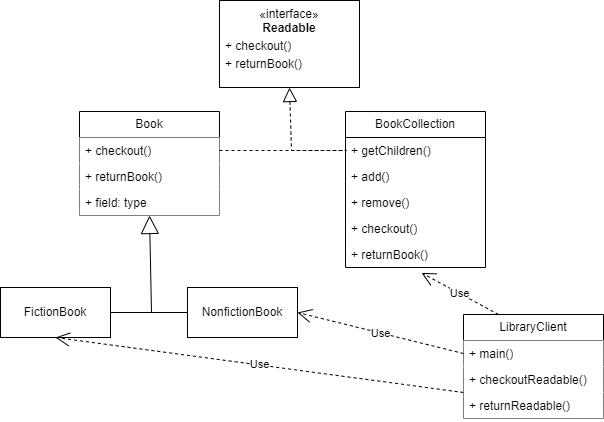

The diagram above was exported from draw.io. Its source (the exported page's mxGraphModel, read from the mxfile embedded in the PNG):
<mxGraphModel dx="1050" dy="530" grid="0" gridSize="10" guides="1" tooltips="1" connect="1" arrows="1" fold="1" page="1" pageScale="1" pageWidth="800" pageHeight="500" background="#ffffff" math="0" shadow="0">
  <root>
    <mxCell id="0" />
    <mxCell id="1" parent="0" />
    <mxCell id="GUDssmybpqcIncTu4JnV-1" value="«interface»&lt;br&gt;&lt;b&gt;Readable&lt;/b&gt;" style="html=1;whiteSpace=wrap;verticalAlign=top;" parent="1" vertex="1">
      <mxGeometry x="344" y="16" width="140" height="87" as="geometry" />
    </mxCell>
    <mxCell id="GUDssmybpqcIncTu4JnV-2" value="Book" style="swimlane;fontStyle=0;childLayout=stackLayout;horizontal=1;startSize=26;fillColor=default;horizontalStack=0;resizeParent=1;resizeParentMax=0;resizeLast=0;collapsible=1;marginBottom=0;whiteSpace=wrap;html=1;labelBackgroundColor=default;" parent="1" vertex="1">
      <mxGeometry x="204" y="127" width="140" height="104" as="geometry" />
    </mxCell>
    <mxCell id="GUDssmybpqcIncTu4JnV-3" value="+ checkout()" style="text;strokeColor=none;fillColor=default;align=left;verticalAlign=top;spacingLeft=4;spacingRight=4;overflow=hidden;rotatable=0;points=[[0,0.5],[1,0.5]];portConstraint=eastwest;whiteSpace=wrap;html=1;labelBackgroundColor=default;" parent="GUDssmybpqcIncTu4JnV-2" vertex="1">
      <mxGeometry y="26" width="140" height="26" as="geometry" />
    </mxCell>
    <mxCell id="GUDssmybpqcIncTu4JnV-4" value="+ returnBook()" style="text;strokeColor=none;fillColor=default;align=left;verticalAlign=top;spacingLeft=4;spacingRight=4;overflow=hidden;rotatable=0;points=[[0,0.5],[1,0.5]];portConstraint=eastwest;whiteSpace=wrap;html=1;" parent="GUDssmybpqcIncTu4JnV-2" vertex="1">
      <mxGeometry y="52" width="140" height="26" as="geometry" />
    </mxCell>
    <mxCell id="GUDssmybpqcIncTu4JnV-5" value="+ field: type" style="text;strokeColor=none;fillColor=default;align=left;verticalAlign=top;spacingLeft=4;spacingRight=4;overflow=hidden;rotatable=0;points=[[0,0.5],[1,0.5]];portConstraint=eastwest;whiteSpace=wrap;html=1;" parent="GUDssmybpqcIncTu4JnV-2" vertex="1">
      <mxGeometry y="78" width="140" height="26" as="geometry" />
    </mxCell>
    <mxCell id="GUDssmybpqcIncTu4JnV-6" value="+&amp;nbsp;checkout()" style="text;strokeColor=none;fillColor=none;align=left;verticalAlign=top;spacingLeft=4;spacingRight=4;overflow=hidden;rotatable=0;points=[[0,0.5],[1,0.5]];portConstraint=eastwest;whiteSpace=wrap;html=1;" parent="1" vertex="1">
      <mxGeometry x="344" y="48" width="154" height="26" as="geometry" />
    </mxCell>
    <mxCell id="GUDssmybpqcIncTu4JnV-7" value="+&amp;nbsp;returnBook&lt;span style=&quot;background-color: initial;&quot;&gt;()&lt;/span&gt;" style="text;strokeColor=none;fillColor=none;align=left;verticalAlign=top;spacingLeft=4;spacingRight=4;overflow=hidden;rotatable=0;points=[[0,0.5],[1,0.5]];portConstraint=eastwest;whiteSpace=wrap;html=1;" parent="1" vertex="1">
      <mxGeometry x="344" y="66" width="154" height="24" as="geometry" />
    </mxCell>
    <mxCell id="GUDssmybpqcIncTu4JnV-8" value="LibraryClient" style="swimlane;fontStyle=0;childLayout=stackLayout;horizontal=1;startSize=26;fillColor=default;horizontalStack=0;resizeParent=1;resizeParentMax=0;resizeLast=0;collapsible=1;marginBottom=0;whiteSpace=wrap;html=1;" parent="1" vertex="1">
      <mxGeometry x="588" y="330" width="140" height="104" as="geometry" />
    </mxCell>
    <mxCell id="GUDssmybpqcIncTu4JnV-9" value="+ main()" style="text;strokeColor=none;fillColor=default;align=left;verticalAlign=top;spacingLeft=4;spacingRight=4;overflow=hidden;rotatable=0;points=[[0,0.5],[1,0.5]];portConstraint=eastwest;whiteSpace=wrap;html=1;" parent="GUDssmybpqcIncTu4JnV-8" vertex="1">
      <mxGeometry y="26" width="140" height="26" as="geometry" />
    </mxCell>
    <mxCell id="GUDssmybpqcIncTu4JnV-10" value="+&amp;nbsp;checkoutReadable()" style="text;strokeColor=none;fillColor=default;align=left;verticalAlign=top;spacingLeft=4;spacingRight=4;overflow=hidden;rotatable=0;points=[[0,0.5],[1,0.5]];portConstraint=eastwest;whiteSpace=wrap;html=1;" parent="GUDssmybpqcIncTu4JnV-8" vertex="1">
      <mxGeometry y="52" width="140" height="26" as="geometry" />
    </mxCell>
    <mxCell id="GUDssmybpqcIncTu4JnV-11" value="+&amp;nbsp;returnReadable()" style="text;strokeColor=none;fillColor=default;align=left;verticalAlign=top;spacingLeft=4;spacingRight=4;overflow=hidden;rotatable=0;points=[[0,0.5],[1,0.5]];portConstraint=eastwest;whiteSpace=wrap;html=1;" parent="GUDssmybpqcIncTu4JnV-8" vertex="1">
      <mxGeometry y="78" width="140" height="26" as="geometry" />
    </mxCell>
    <mxCell id="cEyI2KgFePnqVPzmDVSv-6" value="BookCollection" style="swimlane;fontStyle=0;childLayout=stackLayout;horizontal=1;startSize=26;fillColor=none;horizontalStack=0;resizeParent=1;resizeParentMax=0;resizeLast=0;collapsible=1;marginBottom=0;whiteSpace=wrap;html=1;" vertex="1" parent="1">
      <mxGeometry x="470" y="127" width="140" height="156" as="geometry" />
    </mxCell>
    <mxCell id="cEyI2KgFePnqVPzmDVSv-7" value="+ getChildren()" style="text;strokeColor=none;fillColor=none;align=left;verticalAlign=top;spacingLeft=4;spacingRight=4;overflow=hidden;rotatable=0;points=[[0,0.5],[1,0.5]];portConstraint=eastwest;whiteSpace=wrap;html=1;" vertex="1" parent="cEyI2KgFePnqVPzmDVSv-6">
      <mxGeometry y="26" width="140" height="26" as="geometry" />
    </mxCell>
    <mxCell id="cEyI2KgFePnqVPzmDVSv-8" value="+ add()" style="text;strokeColor=none;fillColor=none;align=left;verticalAlign=top;spacingLeft=4;spacingRight=4;overflow=hidden;rotatable=0;points=[[0,0.5],[1,0.5]];portConstraint=eastwest;whiteSpace=wrap;html=1;" vertex="1" parent="cEyI2KgFePnqVPzmDVSv-6">
      <mxGeometry y="52" width="140" height="26" as="geometry" />
    </mxCell>
    <mxCell id="cEyI2KgFePnqVPzmDVSv-9" value="+ remove()" style="text;strokeColor=none;fillColor=none;align=left;verticalAlign=top;spacingLeft=4;spacingRight=4;overflow=hidden;rotatable=0;points=[[0,0.5],[1,0.5]];portConstraint=eastwest;whiteSpace=wrap;html=1;" vertex="1" parent="cEyI2KgFePnqVPzmDVSv-6">
      <mxGeometry y="78" width="140" height="26" as="geometry" />
    </mxCell>
    <mxCell id="cEyI2KgFePnqVPzmDVSv-10" value="+ checkout()" style="text;strokeColor=none;fillColor=none;align=left;verticalAlign=top;spacingLeft=4;spacingRight=4;overflow=hidden;rotatable=0;points=[[0,0.5],[1,0.5]];portConstraint=eastwest;whiteSpace=wrap;html=1;" vertex="1" parent="cEyI2KgFePnqVPzmDVSv-6">
      <mxGeometry y="104" width="140" height="26" as="geometry" />
    </mxCell>
    <mxCell id="cEyI2KgFePnqVPzmDVSv-11" value="+ returnBook()" style="text;strokeColor=none;fillColor=none;align=left;verticalAlign=top;spacingLeft=4;spacingRight=4;overflow=hidden;rotatable=0;points=[[0,0.5],[1,0.5]];portConstraint=eastwest;whiteSpace=wrap;html=1;" vertex="1" parent="cEyI2KgFePnqVPzmDVSv-6">
      <mxGeometry y="130" width="140" height="26" as="geometry" />
    </mxCell>
    <mxCell id="cEyI2KgFePnqVPzmDVSv-13" value="FictionBook" style="html=1;whiteSpace=wrap;" vertex="1" parent="1">
      <mxGeometry x="125" y="303" width="110" height="50" as="geometry" />
    </mxCell>
    <mxCell id="cEyI2KgFePnqVPzmDVSv-14" value="NonfictionBook" style="html=1;whiteSpace=wrap;" vertex="1" parent="1">
      <mxGeometry x="312" y="303" width="110" height="50" as="geometry" />
    </mxCell>
    <mxCell id="cEyI2KgFePnqVPzmDVSv-16" value="" style="endArrow=block;dashed=1;endFill=0;endSize=12;html=1;rounded=0;entryX=0.5;entryY=1;entryDx=0;entryDy=0;exitX=1;exitY=0.5;exitDx=0;exitDy=0;" edge="1" parent="1" source="GUDssmybpqcIncTu4JnV-3" target="GUDssmybpqcIncTu4JnV-1">
      <mxGeometry width="160" relative="1" as="geometry">
        <mxPoint x="332" y="230" as="sourcePoint" />
        <mxPoint x="412" y="138" as="targetPoint" />
        <Array as="points">
          <mxPoint x="471" y="166" />
          <mxPoint x="416" y="166" />
        </Array>
      </mxGeometry>
    </mxCell>
    <mxCell id="cEyI2KgFePnqVPzmDVSv-18" value="" style="endArrow=block;endSize=16;endFill=0;html=1;rounded=0;entryX=0.5;entryY=1;entryDx=0;entryDy=0;exitX=1;exitY=0.5;exitDx=0;exitDy=0;" edge="1" parent="1" source="cEyI2KgFePnqVPzmDVSv-13" target="GUDssmybpqcIncTu4JnV-2">
      <mxGeometry width="160" relative="1" as="geometry">
        <mxPoint x="125" y="276" as="sourcePoint" />
        <mxPoint x="285" y="276" as="targetPoint" />
        <Array as="points">
          <mxPoint x="312" y="328" />
          <mxPoint x="276" y="328" />
        </Array>
      </mxGeometry>
    </mxCell>
    <mxCell id="cEyI2KgFePnqVPzmDVSv-21" value="Use" style="endArrow=open;endSize=12;dashed=1;html=1;rounded=0;exitX=0;exitY=0.5;exitDx=0;exitDy=0;entryX=1;entryY=0.5;entryDx=0;entryDy=0;" edge="1" parent="1" source="GUDssmybpqcIncTu4JnV-9" target="cEyI2KgFePnqVPzmDVSv-14">
      <mxGeometry width="160" relative="1" as="geometry">
        <mxPoint x="332" y="230" as="sourcePoint" />
        <mxPoint x="492" y="230" as="targetPoint" />
        <Array as="points" />
      </mxGeometry>
    </mxCell>
    <mxCell id="cEyI2KgFePnqVPzmDVSv-22" value="Use" style="endArrow=open;endSize=12;dashed=1;html=1;rounded=0;exitX=0;exitY=0.75;exitDx=0;exitDy=0;entryX=0.5;entryY=1;entryDx=0;entryDy=0;" edge="1" parent="1" source="GUDssmybpqcIncTu4JnV-8" target="cEyI2KgFePnqVPzmDVSv-13">
      <mxGeometry width="160" relative="1" as="geometry">
        <mxPoint x="332" y="230" as="sourcePoint" />
        <mxPoint x="492" y="230" as="targetPoint" />
      </mxGeometry>
    </mxCell>
    <mxCell id="cEyI2KgFePnqVPzmDVSv-23" value="Use" style="endArrow=open;endSize=12;dashed=1;html=1;rounded=0;exitX=0.25;exitY=0;exitDx=0;exitDy=0;entryX=0.543;entryY=1.208;entryDx=0;entryDy=0;entryPerimeter=0;" edge="1" parent="1" source="GUDssmybpqcIncTu4JnV-8" target="cEyI2KgFePnqVPzmDVSv-11">
      <mxGeometry width="160" relative="1" as="geometry">
        <mxPoint x="332" y="230" as="sourcePoint" />
        <mxPoint x="492" y="230" as="targetPoint" />
      </mxGeometry>
    </mxCell>
  </root>
</mxGraphModel>